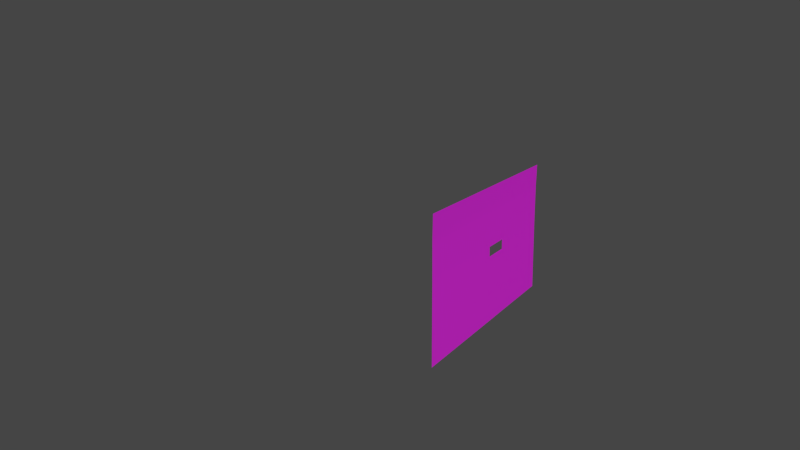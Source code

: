 # Source: Pared_Agujero.blend  (saved by Blender 2.72.0; exported with 4.5.12 LTS)
import bpy
from mathutils import Matrix  # noqa: F401  (used for matrix-valued properties, if any)

bpy.ops.wm.read_factory_settings(use_empty=True)
scene = bpy.context.scene
scene.name = 'Scene'

# ---- collections
col_collection_1 = bpy.data.collections.new('Collection 1'); scene.collection.children.link(col_collection_1)

# ---- images (referenced by path relative to the original .blend; pixels are not part of the script)
import os
ASSET_DIR = os.environ.get("B2B_ASSET_DIR", "")  # directory of the original .blend (textures are referenced by path, not embedded)
HERE = os.path.dirname(os.path.abspath(__file__))  # packed textures are extracted next to this script under _unpacked/

def load_image(name, relpath, width, height, colorspace="sRGB"):
    """Load a texture the original file referenced (path relative to the .blend, or extracted next to this script)."""
    p = next((c for c in (os.path.join(HERE, relpath), os.path.join(ASSET_DIR, relpath)) if relpath and os.path.exists(c)), "")
    if p:
        img = bpy.data.images.load(p, check_existing=True)
        img.name = name
    else:  # same state as the original file: an image datablock whose file is absent (Cycles renders it pink)
        img = bpy.data.images.new(name, width, height)
        img.source = "FILE"
        img.filepath = "//" + (relpath or name)
    img.colorspace_settings.name = colorspace
    return img
img_game0121_jpg = load_image('Game0121.jpg', 'Text/GameText/Game0121.jpg', 1024, 1024, 'sRGB')
img_tileable_bricks_01_diffuse_png = load_image('Tileable_Bricks_01_Diffuse.png', 'textures/Tileable_Bricks_01_Diffuse.png', 1024, 1024, 'sRGB')

# ---- materials (node trees are filled in below, after node groups)
mat_pared_agujero = bpy.data.materials.new('Pared Agujero')
mat_pared_agujero.alpha_threshold = 0.0
mat_pared_agujero.roughness = 0.5
mat_pared_agujero.line_color = (0.0, 0.0, 0.0, 1.0)

# ---- material node trees
mat_pared_agujero.use_nodes = True; mat_pared_agujero.node_tree.nodes.clear()
_N = mat_pared_agujero.node_tree.nodes; _L = mat_pared_agujero.node_tree.links
n0 = _N.new('ShaderNodeBsdfDiffuse'); n0.name = 'Diffuse BSDF'; n0.location = (10, 300)
n1 = _N.new('ShaderNodeOutputMaterial'); n1.name = 'Material Output'; n1.location = (490, 113)
n1.width = 120
n2 = _N.new('ShaderNodeTexCoord'); n2.name = 'Texture Coordinate.001'; n2.location = (-152, -377)
n2.width = 150
n3 = _N.new('ShaderNodeTexImage'); n3.name = 'Image Texture.001'; n3.location = (53, -361)
n3.width = 150
n3.image = img_game0121_jpg
n4 = _N.new('ShaderNodeMath'); n4.name = 'Add'; n4.location = (249, -348)
n4.width = 120
n4.operation = 'MULTIPLY'
n5 = _N.new('ShaderNodeMixShader'); n5.name = 'Mix Shader'; n5.location = (264, 265)
n5.width = 150
n6 = _N.new('ShaderNodeBsdfAnisotropic'); n6.name = 'Glossy BSDF'; n6.location = (56, 172)
n6.distribution = 'BECKMANN'
n6.inputs[1].default_value = 0.4472
n7 = _N.new('ShaderNodeTexImage'); n7.name = 'Image Texture'; n7.location = (-190, 300)
n7.width = 150
n7.image = img_tileable_bricks_01_diffuse_png
n8 = _N.new('ShaderNodeTexCoord'); n8.name = 'Texture Coordinate'; n8.location = (-410, 317)
n8.width = 150
n9 = _N.new('ShaderNodeTexImage'); n9.name = 'Image Texture.002'; n9.location = (-195, 62)
n9.width = 150
n9.image = img_tileable_bricks_01_diffuse_png
n10 = _N.new('ShaderNodeTexCoord'); n10.name = 'Texture Coordinate.002'; n10.location = (-415, 79)
n10.width = 150
n11 = _N.new('ShaderNodeDisplacement'); n11.name = 'Displacement'; n11.location = (0, 0)
n11.inputs[1].default_value = 0.0
n11.inputs[2].default_value = 0.1
_L.new(n0.outputs[0], n5.inputs[1])
_L.new(n7.outputs[0], n0.inputs[0])
_L.new(n8.outputs[2], n7.inputs[0])
_L.new(n2.outputs[2], n3.inputs[0])
_L.new(n3.outputs[0], n4.inputs[0])
_L.new(n5.outputs[0], n1.inputs[0])
_L.new(n6.outputs[0], n5.inputs[2])
_L.new(n10.outputs[2], n9.inputs[0])
_L.new(n9.outputs[0], n5.inputs[0])
_L.new(n4.outputs[0], n11.inputs[0])
_L.new(n11.outputs[0], n1.inputs[2])
n1.is_active_output = True

# ---- world
world_world = bpy.data.worlds.new('World'); scene.world = world_world
world_world.use_nodes = True; world_world.node_tree.nodes.clear()
_N = world_world.node_tree.nodes; _L = world_world.node_tree.links
n0 = _N.new('ShaderNodeOutputWorld'); n0.name = 'World Output'; n0.location = (300, 300)
n0.width = 120
n1 = _N.new('ShaderNodeBackground'); n1.name = 'Background'; n1.location = (10, 300)
n1.width = 150
n1.inputs[1].default_value = 0.5
n2 = _N.new('ShaderNodeRGB'); n2.name = 'RGB'; n2.location = (-180, 300)
n2.outputs[0].default_value = (0.1193, 0.1193, 0.1193, 1.0)
_L.new(n1.outputs[0], n0.inputs[0])
_L.new(n2.outputs[0], n1.inputs[0])
n0.is_active_output = True
world_world.color = (0.05088, 0.05088, 0.05088)
world_world.use_sun_shadow = False
world_world.sun_shadow_jitter_overblur = 0.0
world_world.cycles.sampling_method = 'MANUAL'
world_world.cycles.sample_map_resolution = 256
world_world.light_settings.ao_factor = 0.1

# ---- cameras
cam_camera_001 = bpy.data.cameras.new('Camera.001')
cam_camera_001.clip_end = 100.0
cam_camera_001.lens = 35.0
cam_camera_001.sensor_width = 32.0
cam_camera_001.sensor_height = 18.0
cam_camera_001.dof.focus_distance = 0.0

# ---- meshes
me_plane = bpy.data.meshes.new('Plane')
me_plane.from_pydata([(0.9545, -1.003, 1.333), (0.952, 0.4531, 1.333), (0.948, -1.002, -1.334), (0.9496, 0.4486, -1.334), (0.9454, 0.1976, 1.327), (0.9453, 0.1976, -1.327), (0.9448, -0.1899, -1.327), (0.9449, -0.1899, 1.319), (0.9475, 0.3231, -1.331), (0.9508, 0.4508, -0.0002398), (0.9513, -1.003, -0.0002983), (0.9497, -0.5964, 1.326), (0.9464, -0.596, -1.33), (0.9451, 0.003825, -1.327), (0.9451, 0.003825, 1.323), (0.9448, -0.1899, -0.003722), (0.9454, 0.1976, -3.409e-05), (0.9487, 0.3253, 1.33), (0.9451, 0.003825, -0.001878), (0.948, -0.5962, -0.00201), (0.9481, 0.3242, -0.000137), (0.9485, 0.3858, -1.332), (0.9514, 0.452, 0.6665), (0.9496, -1.002, -0.667), (0.9521, -0.7997, 1.33), (0.9472, -0.799, -1.332), (0.9452, 0.1007, -1.327), (0.9453, 0.1007, 1.325), (0.9449, -0.1899, 0.6578), (0.9454, 0.1976, 0.6637), (0.9503, 0.3892, 1.332), (0.9464, 0.2603, -1.329), (0.9502, 0.4497, -0.667), (0.9529, -1.003, 0.6664), (0.9473, -0.3932, 1.323), (0.9456, -0.393, -1.329), (0.9449, -0.09305, -1.327), (0.945, -0.09305, 1.321), (0.9448, -0.1899, -0.6652), (0.9454, 0.1976, -0.6638), (0.947, 0.2615, 1.329), (0.9451, 0.003825, 0.6607), (0.9451, 0.003825, -0.6645), (0.945, -0.09305, -0.0028), (0.9452, 0.1007, -0.000956), (0.9489, -0.5963, 0.6621), (0.9472, -0.5961, -0.6661), (0.9497, -0.7994, -0.001154), (0.9464, -0.3931, -0.002866), (0.9484, 0.3248, 0.6651), (0.9478, 0.3236, -0.6654), (0.9467, 0.2609, -8.553e-05), (0.9494, 0.3875, -0.0001884), (0.9452, 0.1007, 0.6622), (0.9469, -0.3931, 0.66), (0.9499, 0.3884, 0.6658), (0.945, -0.09305, 0.6593), (0.945, -0.09305, -0.6649), (0.9452, 0.1007, -0.6641), (0.9509, -0.7995, 0.6643), (0.9484, -0.7992, -0.6666), (0.946, -0.393, -0.6657), (0.9469, 0.2612, 0.6644), (0.9466, 0.2606, -0.6646), (0.949, 0.3867, -0.6662), (0.949, 0.4172, -1.333), (0.9517, 0.4526, 0.9999), (0.9488, -1.002, -1.0), (0.9533, -0.9013, 1.331), (0.9476, -0.9006, -1.333), (0.9453, 0.1491, -1.327), (0.9453, 0.1491, 1.326), (0.9449, -0.1899, 0.9886), (0.9454, 0.1976, 0.9955), (0.9511, 0.4212, 1.333), (0.9469, 0.2917, -1.33), (0.9505, 0.4503, -0.3336), (0.9521, -1.003, 0.3331), (0.9485, -0.4948, 1.325), (0.946, -0.4945, -1.329), (0.945, -0.04461, -1.327), (0.9451, -0.04461, 1.322), (0.9448, -0.1899, -0.3345), (0.9454, 0.1976, -0.3319), (0.9478, 0.2934, 1.33), (0.9451, 0.003825, 0.9921), (0.9451, 0.003825, -0.3332), (0.9449, -0.1415, -0.003261), (0.9452, 0.05226, -0.001417), (0.9493, -0.5964, 0.9942), (0.9476, -0.5962, -0.3341), (0.9505, -0.9009, -0.0007262), (0.9472, -0.4946, -0.002438), (0.9485, 0.3251, 0.9977), (0.9479, 0.3239, -0.3328), (0.946, 0.2292, -5.981e-05), (0.9487, 0.3559, -0.0001627), (0.948, 0.3544, -1.331), (0.9511, 0.4514, 0.3332), (0.9504, -1.002, -0.3337), (0.9509, -0.6981, 1.328), (0.9468, -0.6975, -1.331), (0.9451, 0.05226, -1.327), (0.9452, 0.05226, 1.324), (0.9448, -0.1899, 0.327), (0.9454, 0.1976, 0.3318), (0.9495, 0.3573, 1.331), (0.9459, 0.2289, -1.328), (0.9499, 0.4491, -1.0), (0.9537, -1.003, 0.9998), (0.9461, -0.2915, 1.321), (0.9452, -0.2914, -1.328), (0.9449, -0.1415, -1.327), (0.9449, -0.1415, 1.32), (0.9448, -0.1899, -0.996), (0.9453, 0.1976, -0.9956), (0.9462, 0.2295, 1.328), (0.9451, 0.003825, 0.3294), (0.9451, 0.003825, -0.9958), (0.945, -0.04461, -0.002339), (0.9453, 0.1491, -0.000495), (0.9485, -0.5963, 0.3301), (0.9468, -0.5961, -0.9982), (0.9489, -0.6978, -0.001582), (0.9456, -0.2915, -0.003294), (0.9482, 0.3245, 0.3325), (0.9476, 0.3234, -0.998), (0.9474, 0.2925, -0.0001113), (0.9501, 0.4192, -0.0002141), (0.9452, 0.1007, 0.9938), (0.9452, 0.1007, 0.3306), (0.9452, 0.05226, 0.6615), (0.9453, 0.1491, 0.6629), (0.9471, -0.3932, 0.9914), (0.9467, -0.3931, 0.3286), (0.9479, -0.4947, 0.661), (0.9459, -0.2915, 0.6589), (0.9501, 0.3888, 0.9988), (0.9496, 0.388, 0.3328), (0.9491, 0.3566, 0.6655), (0.9506, 0.4202, 0.6662), (0.945, -0.09305, 0.9903), (0.945, -0.09305, 0.3282), (0.9449, -0.1415, 0.6585), (0.945, -0.04461, 0.66), (0.945, -0.09305, -0.3338), (0.9449, -0.09305, -0.9959), (0.9449, -0.1415, -0.6651), (0.945, -0.04461, -0.6647), (0.9452, 0.1007, -0.3325), (0.9452, 0.1007, -0.9957), (0.9452, 0.05226, -0.6643), (0.9453, 0.1491, -0.6639), (0.9515, -0.7996, 0.997), (0.9503, -0.7995, 0.3316), (0.9519, -0.9011, 0.6654), (0.9499, -0.6979, 0.6632), (0.949, -0.7993, -0.3339), (0.9478, -0.7991, -0.9993), (0.949, -0.9008, -0.6668), (0.9478, -0.6977, -0.6664), (0.9462, -0.393, -0.3343), (0.9458, -0.393, -0.9971), (0.9466, -0.4946, -0.6659), (0.9454, -0.2915, -0.6655), (0.9469, 0.2613, 0.9966), (0.9468, 0.261, 0.3322), (0.9461, 0.2294, 0.664), (0.9476, 0.293, 0.6648), (0.9466, 0.2607, -0.3323), (0.9465, 0.2605, -0.9968), (0.946, 0.2291, -0.6642), (0.9472, 0.2921, -0.665), (0.9492, 0.3871, -0.3332), (0.9487, 0.3862, -0.9992), (0.9484, 0.3552, -0.6658), (0.9496, 0.4182, -0.6666), (0.9453, 0.1491, 0.9947), (0.946, -0.2915, 0.99), (0.9509, 0.4207, 0.9994), (0.9451, -0.04461, 0.9912), (0.945, -0.04461, -0.3335), (0.9453, 0.1491, -0.3322), (0.9504, -0.698, 0.9956), (0.9483, -0.6977, -0.334), (0.9455, -0.2915, -0.3344), (0.9477, 0.2932, 0.9972), (0.9473, 0.2923, -0.3325), (0.9498, 0.4187, -0.3334), (0.9452, 0.05226, 0.9929), (0.9452, 0.05226, 0.33), (0.9453, 0.1491, 0.3312), (0.9482, -0.4948, 0.9928), (0.9476, -0.4947, 0.3293), (0.9458, -0.2915, 0.3278), (0.9493, 0.3569, 0.9983), (0.9489, 0.3562, 0.3327), (0.9503, 0.4197, 0.333), (0.9449, -0.1415, 0.9894), (0.9449, -0.1415, 0.3276), (0.945, -0.04461, 0.3288), (0.9449, -0.1415, -0.3342), (0.9449, -0.1415, -0.996), (0.945, -0.04461, -0.9959), (0.9452, 0.05226, -0.3329), (0.9451, 0.05226, -0.9958), (0.9453, 0.1491, -0.9957), (0.9526, -0.9012, 0.9984), (0.9512, -0.901, 0.3323), (0.9494, -0.6979, 0.3308), (0.9497, -0.9008, -0.3338), (0.9483, -0.9007, -0.9999), (0.9473, -0.6976, -0.9988), (0.9469, -0.4946, -0.3342), (0.9463, -0.4945, -0.9977), (0.9453, -0.2915, -0.9966), (0.9462, 0.2294, 0.9961), (0.9461, 0.2293, 0.332), (0.9475, 0.2928, 0.3323), (0.946, 0.2292, -0.3321), (0.9459, 0.229, -0.9962), (0.947, 0.2919, -0.9974), (0.9485, 0.3555, -0.333), (0.9482, 0.3548, -0.9986), (0.9493, 0.4177, -0.9998)], [], [(177, 73, 4, 71), (178, 72, 7, 110), (179, 66, 1, 74), (180, 85, 14, 81), (181, 86, 18, 119), (182, 83, 16, 120), (183, 89, 11, 100), (184, 90, 19, 123), (186, 93, 17, 84), (187, 94, 20, 127), (188, 76, 9, 128), (189, 129, 27, 103), (190, 130, 53, 131), (191, 105, 29, 132), (192, 133, 34, 78), (193, 134, 54, 135), (194, 104, 28, 136), (195, 137, 30, 106), (196, 138, 55, 139), (197, 98, 22, 140), (198, 141, 37, 113), (199, 142, 56, 143), (200, 117, 41, 144), (201, 145, 43, 87), (202, 146, 57, 147), (203, 118, 42, 148), (204, 149, 44, 88), (205, 150, 58, 151), (206, 115, 39, 152), (207, 153, 24, 68), (208, 154, 59, 155), (209, 121, 45, 156), (210, 157, 47, 91), (211, 158, 60, 159), (212, 122, 46, 160), (213, 161, 48, 92), (214, 162, 61, 163), (215, 114, 38, 164), (216, 165, 40, 116), (217, 166, 62, 167), (218, 125, 49, 168), (219, 169, 51, 95), (220, 170, 63, 171), (221, 126, 50, 172), (222, 173, 52, 96), (223, 174, 64, 175), (224, 108, 32, 176), (129, 177, 71, 27), (53, 132, 177, 129), (132, 29, 73, 177), (133, 178, 110, 34), (54, 136, 178, 133), (136, 28, 72, 178), (137, 179, 74, 30), (55, 140, 179, 137), (140, 22, 66, 179), (141, 180, 81, 37), (56, 144, 180, 141), (144, 41, 85, 180), (145, 181, 119, 43), (57, 148, 181, 145), (148, 42, 86, 181), (149, 182, 120, 44), (58, 152, 182, 149), (152, 39, 83, 182), (153, 183, 100, 24), (59, 156, 183, 153), (156, 45, 89, 183), (157, 184, 123, 47), (60, 160, 184, 157), (160, 46, 90, 184), (161, 185, 124, 48), (61, 164, 185, 161), (164, 38, 82, 185), (165, 186, 84, 40), (62, 168, 186, 165), (168, 49, 93, 186), (169, 187, 127, 51), (63, 172, 187, 169), (172, 50, 94, 187), (173, 188, 128, 52), (64, 176, 188, 173), (176, 32, 76, 188), (85, 189, 103, 14), (41, 131, 189, 85), (131, 53, 129, 189), (117, 190, 131, 41), (18, 88, 190, 117), (88, 44, 130, 190), (130, 191, 132, 53), (44, 120, 191, 130), (120, 16, 105, 191), (89, 192, 78, 11), (45, 135, 192, 89), (135, 54, 133, 192), (121, 193, 135, 45), (19, 92, 193, 121), (92, 48, 134, 193), (134, 194, 136, 54), (48, 124, 194, 134), (124, 15, 104, 194), (93, 195, 106, 17), (49, 139, 195, 93), (139, 55, 137, 195), (125, 196, 139, 49), (20, 96, 196, 125), (96, 52, 138, 196), (138, 197, 140, 55), (52, 128, 197, 138), (128, 9, 98, 197), (72, 198, 113, 7), (28, 143, 198, 72), (143, 56, 141, 198), (104, 199, 143, 28), (15, 87, 199, 104), (87, 43, 142, 199), (142, 200, 144, 56), (43, 119, 200, 142), (119, 18, 117, 200), (82, 201, 87, 15), (38, 147, 201, 82), (147, 57, 145, 201), (114, 202, 147, 38), (6, 112, 202, 114), (112, 36, 146, 202), (146, 203, 148, 57), (36, 80, 203, 146), (80, 13, 118, 203), (86, 204, 88, 18), (42, 151, 204, 86), (151, 58, 149, 204), (118, 205, 151, 42), (13, 102, 205, 118), (102, 26, 150, 205), (150, 206, 152, 58), (26, 70, 206, 150), (70, 5, 115, 206), (109, 207, 68, 0), (33, 155, 207, 109), (155, 59, 153, 207), (77, 208, 155, 33), (10, 91, 208, 77), (91, 47, 154, 208), (154, 209, 156, 59), (47, 123, 209, 154), (123, 19, 121, 209), (99, 210, 91, 10), (23, 159, 210, 99), (159, 60, 157, 210), (67, 211, 159, 23), (2, 69, 211, 67), (69, 25, 158, 211), (158, 212, 160, 60), (25, 101, 212, 158), (101, 12, 122, 212), (90, 213, 92, 19), (46, 163, 213, 90), (163, 61, 161, 213), (122, 214, 163, 46), (12, 79, 214, 122), (79, 35, 162, 214), (162, 215, 164, 61), (35, 111, 215, 162), (111, 6, 114, 215), (73, 216, 116, 4), (29, 167, 216, 73), (167, 62, 165, 216), (105, 217, 167, 29), (16, 95, 217, 105), (95, 51, 166, 217), (166, 218, 168, 62), (51, 127, 218, 166), (127, 20, 125, 218), (83, 219, 95, 16), (39, 171, 219, 83), (171, 63, 169, 219), (115, 220, 171, 39), (5, 107, 220, 115), (107, 31, 170, 220), (170, 221, 172, 63), (31, 75, 221, 170), (75, 8, 126, 221), (94, 222, 96, 20), (50, 175, 222, 94), (175, 64, 173, 222), (126, 223, 175, 50), (8, 97, 223, 126), (97, 21, 174, 223), (174, 224, 176, 64), (21, 65, 224, 174), (65, 3, 108, 224)])
me_plane.polygons.foreach_set('use_smooth', [True] * 191)
_uv = me_plane.uv_layers.new(name='UVMap')
_uv.uv.foreach_set('vector', [0.7414, 1.647, 0.7414, 1.679, 0.5333, 1.679, 0.5333, 1.647, 0.7368, 1.356, 0.7414, 1.423, 0.5335, 1.423, 0.5273, 1.356, 0.7054, 1.877, 0.7002, 1.906, 0.478, 1.906, 0.4849, 1.877, 0.7414, 1.519, 0.7414, 1.551, 0.5334, 1.551, 0.5334, 1.519, 1.573, 1.518, 1.573, 1.55, 1.365, 1.55, 1.365, 1.518, 1.574, 1.646, 1.574, 1.678, 1.366, 1.678, 1.366, 1.646, 0.7182, 1.088, 0.7229, 1.155, 0.5088, 1.155, 0.5027, 1.088, 1.58, 1.087, 1.579, 1.154, 1.365, 1.154, 1.365, 1.087, 0.726, 1.764, 0.7208, 1.792, 0.5056, 1.792, 0.5126, 1.764, 1.58, 1.763, 1.581, 1.792, 1.366, 1.792, 1.366, 1.763, 1.587, 1.877, 1.589, 1.906, 1.367, 1.906, 1.367, 1.877, 0.7414, 1.583, 0.7414, 1.615, 0.5334, 1.615, 0.5334, 1.583, 1.157, 1.582, 1.158, 1.614, 0.9495, 1.615, 0.9494, 1.583, 1.158, 1.646, 1.158, 1.678, 0.9495, 1.678, 0.9495, 1.647, 0.7275, 1.222, 0.7321, 1.289, 0.5212, 1.289, 0.515, 1.222, 1.153, 1.221, 1.154, 1.288, 0.9431, 1.289, 0.94, 1.222, 1.156, 1.355, 1.157, 1.422, 0.9494, 1.423, 0.9463, 1.356, 0.7157, 1.821, 0.7105, 1.849, 0.4918, 1.849, 0.4987, 1.821, 1.15, 1.82, 1.148, 1.849, 0.9292, 1.849, 0.9326, 1.821, 1.146, 1.877, 1.145, 1.906, 0.9225, 1.906, 0.9258, 1.877, 0.7414, 1.455, 0.7414, 1.487, 0.5334, 1.487, 0.5334, 1.455, 1.157, 1.454, 1.157, 1.486, 0.9494, 1.487, 0.9494, 1.455, 1.157, 1.518, 1.157, 1.55, 0.9494, 1.551, 0.9494, 1.519, 1.573, 1.454, 1.573, 1.486, 1.365, 1.486, 1.365, 1.454, 1.989, 1.453, 1.989, 1.485, 1.781, 1.486, 1.781, 1.454, 1.989, 1.517, 1.99, 1.549, 1.782, 1.549, 1.781, 1.518, 1.574, 1.582, 1.574, 1.614, 1.366, 1.614, 1.366, 1.582, 1.99, 1.581, 1.99, 1.613, 1.782, 1.613, 1.782, 1.581, 1.99, 1.645, 1.99, 1.677, 1.782, 1.677, 1.782, 1.645, 0.709, 0.9538, 0.7136, 1.021, 0.4965, 1.021, 0.4904, 0.9541, 1.146, 0.9533, 1.148, 1.02, 0.9307, 1.021, 0.9275, 0.9535, 1.149, 1.087, 1.151, 1.154, 0.9369, 1.155, 0.9338, 1.088, 1.583, 0.9527, 1.582, 1.02, 1.365, 1.02, 1.365, 0.953, 2.02, 0.9521, 2.016, 1.019, 1.799, 1.019, 1.802, 0.9524, 2.012, 1.086, 2.007, 1.153, 1.793, 1.153, 1.796, 1.086, 1.578, 1.221, 1.576, 1.288, 1.365, 1.288, 1.365, 1.221, 2.003, 1.22, 1.998, 1.287, 1.787, 1.288, 1.79, 1.221, 1.994, 1.354, 1.989, 1.421, 1.781, 1.422, 1.784, 1.355, 0.7363, 1.707, 0.7311, 1.736, 0.5195, 1.736, 0.5264, 1.707, 1.156, 1.707, 1.154, 1.735, 0.9427, 1.735, 0.9461, 1.707, 1.153, 1.764, 1.151, 1.792, 0.936, 1.792, 0.9393, 1.764, 1.576, 1.706, 1.578, 1.735, 1.366, 1.735, 1.366, 1.706, 1.995, 1.706, 2.001, 1.734, 1.789, 1.735, 1.785, 1.706, 2.006, 1.763, 2.012, 1.791, 1.797, 1.792, 1.793, 1.763, 1.583, 1.82, 1.585, 1.849, 1.367, 1.849, 1.366, 1.82, 2.017, 1.82, 2.023, 1.849, 1.804, 1.849, 1.8, 1.82, 2.028, 1.877, 2.034, 1.906, 1.811, 1.906, 1.808, 1.877, 0.7414, 1.615, 0.7414, 1.647, 0.5333, 1.647, 0.5334, 1.615, 0.9495, 1.615, 0.9495, 1.647, 0.7414, 1.647, 0.7414, 1.615, 0.9495, 1.647, 0.9495, 1.678, 0.7414, 1.679, 0.7414, 1.647, 0.7321, 1.289, 0.7368, 1.356, 0.5273, 1.356, 0.5212, 1.289, 0.9431, 1.289, 0.9463, 1.356, 0.7368, 1.356, 0.7321, 1.289, 0.9463, 1.356, 0.9494, 1.423, 0.7414, 1.423, 0.7368, 1.356, 0.7105, 1.849, 0.7054, 1.877, 0.4849, 1.877, 0.4918, 1.849, 0.9292, 1.849, 0.9258, 1.877, 0.7054, 1.877, 0.7105, 1.849, 0.9258, 1.877, 0.9225, 1.906, 0.7002, 1.906, 0.7054, 1.877, 0.7414, 1.487, 0.7414, 1.519, 0.5334, 1.519, 0.5334, 1.487, 0.9494, 1.487, 0.9494, 1.519, 0.7414, 1.519, 0.7414, 1.487, 0.9494, 1.519, 0.9494, 1.551, 0.7414, 1.551, 0.7414, 1.519, 1.573, 1.486, 1.573, 1.518, 1.365, 1.518, 1.365, 1.486, 1.781, 1.486, 1.781, 1.518, 1.573, 1.518, 1.573, 1.486, 1.781, 1.518, 1.782, 1.549, 1.573, 1.55, 1.573, 1.518, 1.574, 1.614, 1.574, 1.646, 1.366, 1.646, 1.366, 1.614, 1.782, 1.613, 1.782, 1.645, 1.574, 1.646, 1.574, 1.614, 1.782, 1.645, 1.782, 1.677, 1.574, 1.678, 1.574, 1.646, 0.7136, 1.021, 0.7182, 1.088, 0.5027, 1.088, 0.4965, 1.021, 0.9307, 1.021, 0.9338, 1.088, 0.7182, 1.088, 0.7136, 1.021, 0.9338, 1.088, 0.9369, 1.155, 0.7229, 1.155, 0.7182, 1.088, 1.582, 1.02, 1.58, 1.087, 1.365, 1.087, 1.365, 1.02, 1.799, 1.019, 1.796, 1.086, 1.58, 1.087, 1.582, 1.02, 1.796, 1.086, 1.793, 1.153, 1.579, 1.154, 1.58, 1.087, 1.576, 1.288, 1.575, 1.355, 1.365, 1.355, 1.365, 1.288, 1.787, 1.288, 1.784, 1.355, 1.575, 1.355, 1.576, 1.288, 1.784, 1.355, 1.781, 1.422, 1.573, 1.422, 1.575, 1.355, 0.7311, 1.736, 0.726, 1.764, 0.5126, 1.764, 0.5195, 1.736, 0.9427, 1.735, 0.9393, 1.764, 0.726, 1.764, 0.7311, 1.736, 0.9393, 1.764, 0.936, 1.792, 0.7208, 1.792, 0.726, 1.764, 1.578, 1.735, 1.58, 1.763, 1.366, 1.763, 1.366, 1.735, 1.789, 1.735, 1.793, 1.763, 1.58, 1.763, 1.578, 1.735, 1.793, 1.763, 1.797, 1.792, 1.581, 1.792, 1.58, 1.763, 1.585, 1.849, 1.587, 1.877, 1.367, 1.877, 1.367, 1.849, 1.804, 1.849, 1.808, 1.877, 1.587, 1.877, 1.585, 1.849, 1.808, 1.877, 1.811, 1.906, 1.589, 1.906, 1.587, 1.877, 0.7414, 1.551, 0.7414, 1.583, 0.5334, 1.583, 0.5334, 1.551, 0.9494, 1.551, 0.9494, 1.583, 0.7414, 1.583, 0.7414, 1.551, 0.9494, 1.583, 0.9495, 1.615, 0.7414, 1.615, 0.7414, 1.583, 1.157, 1.55, 1.157, 1.582, 0.9494, 1.583, 0.9494, 1.551, 1.365, 1.55, 1.366, 1.582, 1.157, 1.582, 1.157, 1.55, 1.366, 1.582, 1.366, 1.614, 1.158, 1.614, 1.157, 1.582, 1.158, 1.614, 1.158, 1.646, 0.9495, 1.647, 0.9495, 1.615, 1.366, 1.614, 1.366, 1.646, 1.158, 1.646, 1.158, 1.614, 1.366, 1.646, 1.366, 1.678, 1.158, 1.678, 1.158, 1.646, 0.7229, 1.155, 0.7275, 1.222, 0.515, 1.222, 0.5088, 1.155, 0.9369, 1.155, 0.94, 1.222, 0.7275, 1.222, 0.7229, 1.155, 0.94, 1.222, 0.9431, 1.289, 0.7321, 1.289, 0.7275, 1.222, 1.151, 1.154, 1.153, 1.221, 0.94, 1.222, 0.9369, 1.155, 1.365, 1.154, 1.365, 1.221, 1.153, 1.221, 1.151, 1.154, 1.365, 1.221, 1.365, 1.288, 1.154, 1.288, 1.153, 1.221, 1.154, 1.288, 1.156, 1.355, 0.9463, 1.356, 0.9431, 1.289, 1.365, 1.288, 1.365, 1.355, 1.156, 1.355, 1.154, 1.288, 1.365, 1.355, 1.365, 1.422, 1.157, 1.422, 1.156, 1.355, 0.7208, 1.792, 0.7157, 1.821, 0.4987, 1.821, 0.5056, 1.792, 0.936, 1.792, 0.9326, 1.821, 0.7157, 1.821, 0.7208, 1.792, 0.9326, 1.821, 0.9292, 1.849, 0.7105, 1.849, 0.7157, 1.821, 1.151, 1.792, 1.15, 1.82, 0.9326, 1.821, 0.936, 1.792, 1.366, 1.792, 1.366, 1.82, 1.15, 1.82, 1.151, 1.792, 1.366, 1.82, 1.367, 1.849, 1.148, 1.849, 1.15, 1.82, 1.148, 1.849, 1.146, 1.877, 0.9258, 1.877, 0.9292, 1.849, 1.367, 1.849, 1.367, 1.877, 1.146, 1.877, 1.148, 1.849, 1.367, 1.877, 1.367, 1.906, 1.145, 1.906, 1.146, 1.877, 0.7414, 1.423, 0.7414, 1.455, 0.5334, 1.455, 0.5335, 1.423, 0.9494, 1.423, 0.9494, 1.455, 0.7414, 1.455, 0.7414, 1.423, 0.9494, 1.455, 0.9494, 1.487, 0.7414, 1.487, 0.7414, 1.455, 1.157, 1.422, 1.157, 1.454, 0.9494, 1.455, 0.9494, 1.423, 1.365, 1.422, 1.365, 1.454, 1.157, 1.454, 1.157, 1.422, 1.365, 1.454, 1.365, 1.486, 1.157, 1.486, 1.157, 1.454, 1.157, 1.486, 1.157, 1.518, 0.9494, 1.519, 0.9494, 1.487, 1.365, 1.486, 1.365, 1.518, 1.157, 1.518, 1.157, 1.486, 1.365, 1.518, 1.365, 1.55, 1.157, 1.55, 1.157, 1.518, 1.573, 1.422, 1.573, 1.454, 1.365, 1.454, 1.365, 1.422, 1.781, 1.422, 1.781, 1.454, 1.573, 1.454, 1.573, 1.422, 1.781, 1.454, 1.781, 1.486, 1.573, 1.486, 1.573, 1.454, 1.989, 1.421, 1.989, 1.453, 1.781, 1.454, 1.781, 1.422, 2.197, 1.421, 2.197, 1.453, 1.989, 1.453, 1.989, 1.421, 2.197, 1.453, 2.197, 1.485, 1.989, 1.485, 1.989, 1.453, 1.989, 1.485, 1.989, 1.517, 1.781, 1.518, 1.781, 1.486, 2.197, 1.485, 2.197, 1.517, 1.989, 1.517, 1.989, 1.485, 2.197, 1.517, 2.198, 1.549, 1.99, 1.549, 1.989, 1.517, 1.573, 1.55, 1.574, 1.582, 1.366, 1.582, 1.365, 1.55, 1.782, 1.549, 1.782, 1.581, 1.574, 1.582, 1.573, 1.55, 1.782, 1.581, 1.782, 1.613, 1.574, 1.614, 1.574, 1.582, 1.99, 1.549, 1.99, 1.581, 1.782, 1.581, 1.782, 1.549, 2.198, 1.549, 2.198, 1.581, 1.99, 1.581, 1.99, 1.549, 2.198, 1.581, 2.198, 1.613, 1.99, 1.613, 1.99, 1.581, 1.99, 1.613, 1.99, 1.645, 1.782, 1.645, 1.782, 1.613, 2.198, 1.613, 2.198, 1.645, 1.99, 1.645, 1.99, 1.613, 2.198, 1.645, 2.198, 1.677, 1.99, 1.677, 1.99, 1.645, 0.7043, 0.8868, 0.709, 0.9538, 0.4904, 0.9541, 0.4842, 0.8871, 0.9244, 0.8865, 0.9275, 0.9535, 0.709, 0.9538, 0.7043, 0.8868, 0.9275, 0.9535, 0.9307, 1.021, 0.7136, 1.021, 0.709, 0.9538, 1.145, 0.8862, 1.146, 0.9533, 0.9275, 0.9535, 0.9244, 0.8865, 1.365, 0.886, 1.365, 0.953, 1.146, 0.9533, 1.145, 0.8862, 1.365, 0.953, 1.365, 1.02, 1.148, 1.02, 1.146, 0.9533, 1.148, 1.02, 1.149, 1.087, 0.9338, 1.088, 0.9307, 1.021, 1.365, 1.02, 1.365, 1.087, 1.149, 1.087, 1.148, 1.02, 1.365, 1.087, 1.365, 1.154, 1.151, 1.154, 1.149, 1.087, 1.585, 0.8857, 1.583, 0.9527, 1.365, 0.953, 1.365, 0.886, 1.805, 0.8854, 1.802, 0.9524, 1.583, 0.9527, 1.585, 0.8857, 1.802, 0.9524, 1.799, 1.019, 1.582, 1.02, 1.583, 0.9527, 2.025, 0.8851, 2.02, 0.9521, 1.802, 0.9524, 1.805, 0.8854, 2.245, 0.8848, 2.239, 0.9519, 2.02, 0.9521, 2.025, 0.8851, 2.239, 0.9519, 2.233, 1.019, 2.016, 1.019, 2.02, 0.9521, 2.016, 1.019, 2.012, 1.086, 1.796, 1.086, 1.799, 1.019, 2.233, 1.019, 2.227, 1.086, 2.012, 1.086, 2.016, 1.019, 2.227, 1.086, 2.221, 1.153, 2.007, 1.153, 2.012, 1.086, 1.579, 1.154, 1.578, 1.221, 1.365, 1.221, 1.365, 1.154, 1.793, 1.153, 1.79, 1.221, 1.578, 1.221, 1.579, 1.154, 1.79, 1.221, 1.787, 1.288, 1.576, 1.288, 1.578, 1.221, 2.007, 1.153, 2.003, 1.22, 1.79, 1.221, 1.793, 1.153, 2.221, 1.153, 2.215, 1.22, 2.003, 1.22, 2.007, 1.153, 2.215, 1.22, 2.209, 1.287, 1.998, 1.287, 2.003, 1.22, 1.998, 1.287, 1.994, 1.354, 1.784, 1.355, 1.787, 1.288, 2.209, 1.287, 2.203, 1.354, 1.994, 1.354, 1.998, 1.287, 2.203, 1.354, 2.197, 1.421, 1.989, 1.421, 1.994, 1.354, 0.7414, 1.679, 0.7363, 1.707, 0.5264, 1.707, 0.5333, 1.679, 0.9495, 1.678, 0.9461, 1.707, 0.7363, 1.707, 0.7414, 1.679, 0.9461, 1.707, 0.9427, 1.735, 0.7311, 1.736, 0.7363, 1.707, 1.158, 1.678, 1.156, 1.707, 0.9461, 1.707, 0.9495, 1.678, 1.366, 1.678, 1.366, 1.706, 1.156, 1.707, 1.158, 1.678, 1.366, 1.706, 1.366, 1.735, 1.154, 1.735, 1.156, 1.707, 1.154, 1.735, 1.153, 1.764, 0.9393, 1.764, 0.9427, 1.735, 1.366, 1.735, 1.366, 1.763, 1.153, 1.764, 1.154, 1.735, 1.366, 1.763, 1.366, 1.792, 1.151, 1.792, 1.153, 1.764, 1.574, 1.678, 1.576, 1.706, 1.366, 1.706, 1.366, 1.678, 1.782, 1.677, 1.785, 1.706, 1.576, 1.706, 1.574, 1.678, 1.785, 1.706, 1.789, 1.735, 1.578, 1.735, 1.576, 1.706, 1.99, 1.677, 1.995, 1.706, 1.785, 1.706, 1.782, 1.677, 2.198, 1.677, 2.205, 1.706, 1.995, 1.706, 1.99, 1.677, 2.205, 1.706, 2.212, 1.734, 2.001, 1.734, 1.995, 1.706, 2.001, 1.734, 2.006, 1.763, 1.793, 1.763, 1.789, 1.735, 2.212, 1.734, 2.22, 1.763, 2.006, 1.763, 2.001, 1.734, 2.22, 1.763, 2.227, 1.791, 2.012, 1.791, 2.006, 1.763, 1.581, 1.792, 1.583, 1.82, 1.366, 1.82, 1.366, 1.792, 1.797, 1.792, 1.8, 1.82, 1.583, 1.82, 1.581, 1.792, 1.8, 1.82, 1.804, 1.849, 1.585, 1.849, 1.583, 1.82, 2.012, 1.791, 2.017, 1.82, 1.8, 1.82, 1.797, 1.792, 2.227, 1.791, 2.234, 1.82, 2.017, 1.82, 2.012, 1.791, 2.234, 1.82, 2.241, 1.849, 2.023, 1.849, 2.017, 1.82, 2.023, 1.849, 2.028, 1.877, 1.808, 1.877, 1.804, 1.849, 2.241, 1.849, 2.249, 1.877, 2.028, 1.877, 2.023, 1.849, 2.249, 1.877, 2.256, 1.906, 2.034, 1.906, 2.028, 1.877])
me_plane.materials.append(mat_pared_agujero)
me_plane.use_remesh_preserve_volume = False
me_plane.use_remesh_preserve_attributes = False
me_plane.use_mirror_vertex_groups = False
me_plane.update()

# ---- objects
ob_camera = bpy.data.objects.new('Camera', cam_camera_001)
ob_plane = bpy.data.objects.new('Plane', me_plane)

# ---- transforms, parenting, visibility, modifiers, constraints
ob_camera.location = (12.74, -24.04, 10.43)
ob_camera.rotation_euler = (1.316, 7.88e-08, 0.497)
ob_camera.lineart.crease_threshold = 0.0
ob_plane.location = (0.0, 0.0, 3.563)
ob_plane.rotation_euler = (1.571, 0.0, 0.0)
ob_plane.scale = (3.0, 3.0, 3.0)
ob_plane.lineart.crease_threshold = 0.0

# ---- collection membership
col_collection_1.objects.link(ob_camera)
col_collection_1.objects.link(ob_plane)

# ---- scene / render settings (as saved in the file)
scene.camera = ob_camera
scene.frame_start = 1; scene.frame_end = 250; scene.frame_set(8)
scene.render.engine = 'CYCLES'
scene.render.image_settings.color_mode = 'RGB'
scene.render.image_settings.compression = 90
scene.render.dither_intensity = 0.0
scene.render.bake_margin = 2
scene.render.bake_bias = 0.0
scene.cycles.use_denoising = False
scene.cycles.samples = 50
scene.cycles.sampling_pattern = 'TABULATED_SOBOL'
scene.cycles.light_sampling_threshold = 0.0
scene.cycles.use_adaptive_sampling = False
scene.cycles.use_light_tree = False
scene.cycles.blur_glossy = 0.0
scene.cycles.volume_bounces = 1
scene.cycles.pixel_filter_type = 'GAUSSIAN'
scene.cycles.sample_clamp_indirect = 0.0
scene.view_settings.view_transform = 'Standard'
bpy.context.view_layer.update()

# ---- added for rendering (the .blend has no usable light): sun
light_auto_sun = bpy.data.lights.new('AutoSun', 'SUN')
light_auto_sun.energy = 3.0
light_auto_sun.angle = 0.0523599
ob_auto_sun = bpy.data.objects.new('AutoSun', light_auto_sun)
scene.collection.objects.link(ob_auto_sun)
ob_auto_sun.rotation_euler = (0.872665, 0.174533, 0.523599)
bpy.context.view_layer.update()
